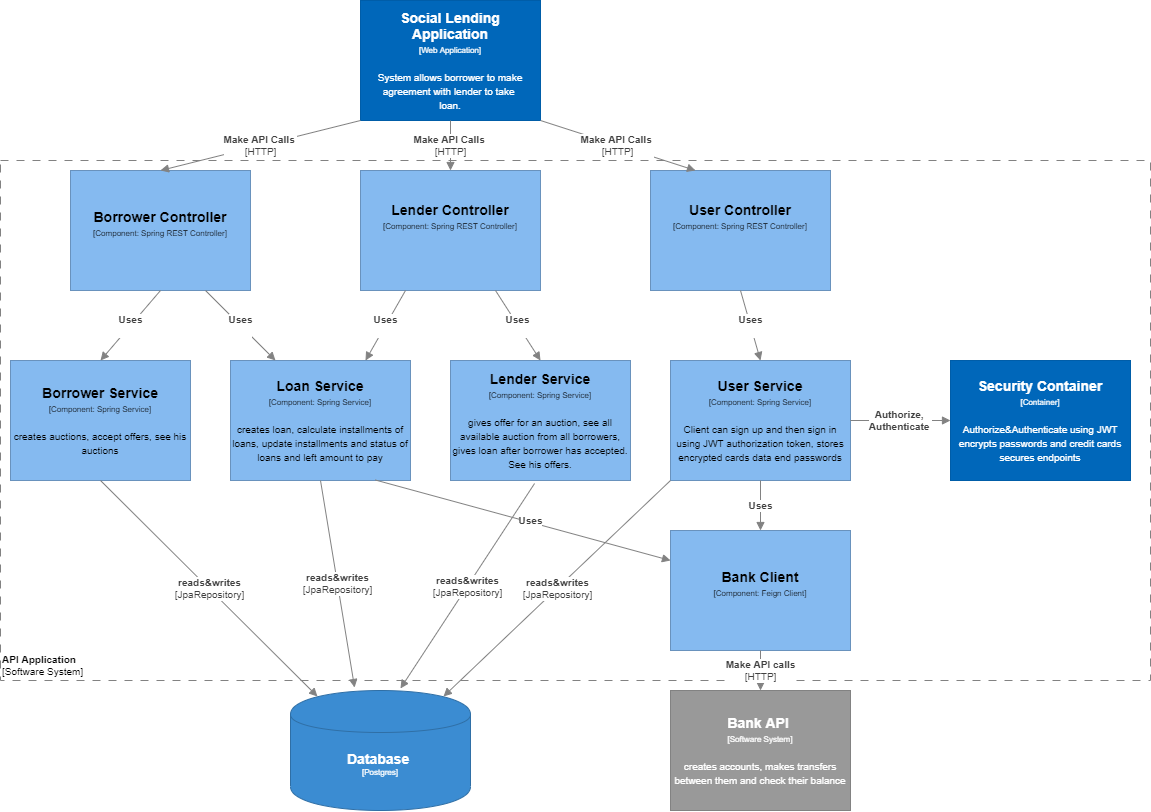

The diagram above was exported from draw.io. Its source (the exported page's mxGraphModel, read from the mxfile embedded in the PNG):
<mxGraphModel dx="953" dy="527" grid="1" gridSize="10" guides="1" tooltips="1" connect="1" arrows="1" fold="1" page="1" pageScale="1" pageWidth="1169" pageHeight="827" math="0" shadow="0">
  <root>
    <mxCell id="Zri8ijKZgW-hfrSA25_Y-0" />
    <mxCell id="Zri8ijKZgW-hfrSA25_Y-1" parent="Zri8ijKZgW-hfrSA25_Y-0" />
    <object label="&lt;font style=&quot;font-size: 10px&quot;&gt;&lt;b&gt;API Application&lt;br&gt;&lt;/b&gt;[Software System]&lt;/font&gt;" placeholders="1" name="Software System Name" id="QuWaD_1_h9wieI1BnCx--0">
      <mxCell style="rounded=0;whiteSpace=wrap;html=1;strokeColor=#828282;fillColor=none;fontColor=#000000;align=left;labelPosition=center;verticalLabelPosition=middle;verticalAlign=bottom;dashed=1;strokeWidth=1;perimeterSpacing=0;spacing=2;spacingTop=0;fontSize=10;dashPattern=8 8;" parent="Zri8ijKZgW-hfrSA25_Y-1" vertex="1">
        <mxGeometry x="10" y="170" width="1150" height="520" as="geometry" />
      </mxCell>
    </object>
    <object label="&lt;div style=&quot;color: rgb(255 , 255 , 255) ; white-space: normal&quot;&gt;&lt;span style=&quot;font-size: 14px&quot;&gt;&lt;b&gt;Database&amp;nbsp;&lt;/b&gt;&lt;/span&gt;&lt;/div&gt;&lt;div style=&quot;color: rgb(255 , 255 , 255) ; white-space: normal&quot;&gt;&lt;span style=&quot;font-size: 8px&quot;&gt;[Postgres]&lt;/span&gt;&lt;/div&gt;&lt;div style=&quot;color: rgb(255 , 255 , 255) ; white-space: normal&quot;&gt;&lt;br&gt;&lt;/div&gt;" placeholders="1" name="Container Name" description="Description" technology="e.g. PostgreSQL" id="DKm96Ycwy0QdzROlhWZd-0">
      <mxCell style="shape=cylinder;whiteSpace=wrap;html=1;boundedLbl=1;backgroundOutline=1;strokeColor=#2F6FA6;strokeWidth=1;fillColor=#3B8CD2;fontSize=9;fontColor=#000000;align=center;resizable=0;" parent="Zri8ijKZgW-hfrSA25_Y-1" vertex="1">
        <mxGeometry x="300" y="700" width="180" height="120" as="geometry" />
      </mxCell>
    </object>
    <object label="&lt;div&gt;&lt;span style=&quot;font-size: 14px&quot;&gt;&lt;b&gt;Lender Service&lt;/b&gt;&lt;/span&gt;&lt;/div&gt;&lt;div&gt;&lt;span style=&quot;font-size: 8px&quot;&gt;[Component: Spring Service]&lt;/span&gt;&lt;/div&gt;&lt;div&gt;&lt;span style=&quot;font-size: 8px&quot;&gt;&lt;br&gt;&lt;/span&gt;&lt;/div&gt;&lt;div&gt;&lt;font size=&quot;1&quot;&gt;gives offer for an auction, see all available auction from all borrowers, gives loan after borrower has accepted. See his offers.&lt;/font&gt;&lt;/div&gt;" placeholders="1" name="Component Name" technology="e.g. Spring Bean" description="Description" id="REkx7IqFvKoFm4YlmDsZ-1">
      <mxCell style="rounded=0;whiteSpace=wrap;html=1;fillColor=#85baf0;fontColor=#000000;strokeColor=#6992BD;resizable=0;" parent="Zri8ijKZgW-hfrSA25_Y-1" vertex="1">
        <mxGeometry x="460" y="370" width="180" height="120" as="geometry" />
      </mxCell>
    </object>
    <object label="&lt;div&gt;&lt;span style=&quot;font-size: 14px&quot;&gt;&lt;b&gt;Borrower Controller&lt;/b&gt;&lt;/span&gt;&lt;/div&gt;&lt;div&gt;&lt;span style=&quot;font-size: 8px&quot;&gt;[Component: Spring REST Controller]&lt;/span&gt;&lt;/div&gt;&lt;div&gt;&lt;br&gt;&lt;/div&gt;" placeholders="1" name="Component Name" technology="e.g. Spring Bean" description="Description" id="REkx7IqFvKoFm4YlmDsZ-4">
      <mxCell style="rounded=0;whiteSpace=wrap;html=1;fillColor=#85baf0;fontColor=#000000;strokeColor=#6992BD;resizable=0;" parent="Zri8ijKZgW-hfrSA25_Y-1" vertex="1">
        <mxGeometry x="80" y="180" width="180" height="120" as="geometry" />
      </mxCell>
    </object>
    <object label="&lt;div&gt;&lt;span style=&quot;font-size: 14px&quot;&gt;&lt;b&gt;Lender Controller&lt;/b&gt;&lt;/span&gt;&lt;/div&gt;&lt;div&gt;&lt;span style=&quot;font-size: 8px&quot;&gt;[Component: Spring REST Controller]&lt;/span&gt;&lt;/div&gt;&lt;div&gt;&lt;span style=&quot;font-size: 8px&quot;&gt;&lt;br&gt;&lt;/span&gt;&lt;/div&gt;&lt;div&gt;&lt;br&gt;&lt;/div&gt;" placeholders="1" name="Component Name" technology="e.g. Spring Bean" description="Description" id="REkx7IqFvKoFm4YlmDsZ-5">
      <mxCell style="rounded=0;whiteSpace=wrap;html=1;fillColor=#85baf0;fontColor=#000000;strokeColor=#6992BD;resizable=0;" parent="Zri8ijKZgW-hfrSA25_Y-1" vertex="1">
        <mxGeometry x="370" y="180" width="180" height="120" as="geometry" />
      </mxCell>
    </object>
    <object label="&lt;div&gt;&lt;span style=&quot;font-size: 14px&quot;&gt;&lt;b&gt;User Controller&lt;/b&gt;&lt;/span&gt;&lt;/div&gt;&lt;div&gt;&lt;span style=&quot;font-size: 8px&quot;&gt;[Component: Spring REST Controller]&lt;/span&gt;&lt;/div&gt;&lt;div&gt;&lt;span style=&quot;font-size: 8px&quot;&gt;&lt;br&gt;&lt;/span&gt;&lt;/div&gt;&lt;div&gt;&lt;br&gt;&lt;/div&gt;" placeholders="1" name="Component Name" technology="e.g. Spring Bean" description="Description" id="REkx7IqFvKoFm4YlmDsZ-6">
      <mxCell style="rounded=0;whiteSpace=wrap;html=1;fillColor=#85baf0;fontColor=#000000;strokeColor=#6992BD;resizable=0;" parent="Zri8ijKZgW-hfrSA25_Y-1" vertex="1">
        <mxGeometry x="660" y="180" width="180" height="120" as="geometry" />
      </mxCell>
    </object>
    <object label="&lt;div&gt;&lt;span style=&quot;font-size: 14px&quot;&gt;&lt;b&gt;Bank API&amp;nbsp;&lt;/b&gt;&lt;/span&gt;&lt;/div&gt;&lt;div&gt;&lt;span style=&quot;font-size: 8px&quot;&gt;[Software System&lt;/span&gt;&lt;span style=&quot;font-size: 8px&quot;&gt;]&lt;/span&gt;&lt;br&gt;&lt;/div&gt;&lt;div&gt;&lt;span style=&quot;font-size: 8px&quot;&gt;&lt;br&gt;&lt;/span&gt;&lt;/div&gt;&lt;div&gt;&lt;font size=&quot;1&quot;&gt;creates accounts, makes transfers between them and check their balance&lt;/font&gt;&lt;/div&gt;" placeholders="1" name="External System Name" description="Description of Software System" id="ltTiBbcuBr5S99Jq3d4t-0">
      <mxCell style="rounded=0;whiteSpace=wrap;html=1;fillColor=#999999;fontColor=#FFFFFF;strokeColor=#828282;resizable=0;" parent="Zri8ijKZgW-hfrSA25_Y-1" vertex="1">
        <mxGeometry x="680" y="700" width="180" height="120" as="geometry" />
      </mxCell>
    </object>
    <object label="&lt;div&gt;&lt;span style=&quot;font-size: 14px&quot;&gt;&lt;b&gt;Social Lending Application&lt;/b&gt;&lt;/span&gt;&lt;/div&gt;&lt;div&gt;&lt;span style=&quot;font-size: 8px&quot;&gt;[Web Application]&lt;/span&gt;&lt;br&gt;&lt;/div&gt;&lt;div&gt;&lt;span style=&quot;font-size: 8px&quot;&gt;&lt;br&gt;&lt;/span&gt;&lt;/div&gt;&lt;div&gt;&lt;font size=&quot;1&quot;&gt;System allows borrower to make agreement with lender to take&amp;nbsp;&lt;/font&gt;&lt;/div&gt;&lt;div&gt;&lt;font size=&quot;1&quot;&gt;loan.&lt;/font&gt;&lt;/div&gt;" placeholders="1" name="Software System Name" description="Description" id="hjl3iRvZ0cVjjSahS6gk-0">
      <mxCell style="rounded=0;whiteSpace=wrap;html=1;fillColor=#0067BA;fontColor=#FFFFFF;strokeColor=#005DA8;resizable=0;" parent="Zri8ijKZgW-hfrSA25_Y-1" vertex="1">
        <mxGeometry x="370" y="10" width="180" height="120" as="geometry" />
      </mxCell>
    </object>
    <object label="&lt;div&gt;&lt;span style=&quot;font-size: 14px&quot;&gt;&lt;b&gt;Loan Service&lt;/b&gt;&lt;/span&gt;&lt;/div&gt;&lt;div&gt;&lt;span style=&quot;font-size: 8px&quot;&gt;[Component: Spring Service]&lt;/span&gt;&lt;/div&gt;&lt;div&gt;&lt;span style=&quot;font-size: 8px&quot;&gt;&lt;br&gt;&lt;/span&gt;&lt;/div&gt;&lt;div&gt;&lt;font size=&quot;1&quot;&gt;creates loan, calculate installments of loans, update installments and status of loans and left amount to pay&lt;/font&gt;&lt;/div&gt;" placeholders="1" name="Component Name" technology="e.g. Spring Bean" description="Description" id="qLCGMheRIQ3kpiqU0uPs-0">
      <mxCell style="rounded=0;whiteSpace=wrap;html=1;fillColor=#85baf0;fontColor=#000000;strokeColor=#6992BD;resizable=0;" parent="Zri8ijKZgW-hfrSA25_Y-1" vertex="1">
        <mxGeometry x="240" y="370" width="180" height="120" as="geometry" />
      </mxCell>
    </object>
    <object label="&lt;div&gt;&lt;span style=&quot;font-size: 14px&quot;&gt;&lt;b&gt;User Service&lt;/b&gt;&lt;/span&gt;&lt;/div&gt;&lt;div&gt;&lt;span style=&quot;font-size: 8px&quot;&gt;[Component: Spring Service]&lt;/span&gt;&lt;/div&gt;&lt;div&gt;&lt;span style=&quot;font-size: 8px&quot;&gt;&lt;br&gt;&lt;/span&gt;&lt;/div&gt;&lt;div&gt;&lt;font size=&quot;1&quot;&gt;Client can sign up and then sign in&lt;/font&gt;&lt;/div&gt;&lt;div&gt;&lt;font size=&quot;1&quot;&gt;using JWT authorization token, stores encrypted cards data end passwords&lt;/font&gt;&lt;/div&gt;" placeholders="1" name="Component Name" technology="e.g. Spring Bean" description="Description" id="qLCGMheRIQ3kpiqU0uPs-1">
      <mxCell style="rounded=0;whiteSpace=wrap;html=1;fillColor=#85baf0;fontColor=#000000;strokeColor=#6992BD;resizable=0;" parent="Zri8ijKZgW-hfrSA25_Y-1" vertex="1">
        <mxGeometry x="680" y="370" width="180" height="120" as="geometry" />
      </mxCell>
    </object>
    <object label="&lt;div&gt;&lt;span style=&quot;font-size: 14px&quot;&gt;&lt;b&gt;Borrower Service&lt;/b&gt;&lt;/span&gt;&lt;/div&gt;&lt;div&gt;&lt;span style=&quot;font-size: 8px&quot;&gt;[Component: Spring Service]&lt;/span&gt;&lt;/div&gt;&lt;div&gt;&lt;span style=&quot;font-size: 8px&quot;&gt;&lt;br&gt;&lt;/span&gt;&lt;/div&gt;&lt;div&gt;&lt;font size=&quot;1&quot;&gt;creates auctions, accept offers, see his auctions&lt;/font&gt;&lt;/div&gt;" placeholders="1" name="Component Name" technology="e.g. Spring Bean" description="Description" id="qLCGMheRIQ3kpiqU0uPs-2">
      <mxCell style="rounded=0;whiteSpace=wrap;html=1;fillColor=#85baf0;fontColor=#000000;strokeColor=#6992BD;resizable=0;" parent="Zri8ijKZgW-hfrSA25_Y-1" vertex="1">
        <mxGeometry x="20" y="370" width="180" height="120" as="geometry" />
      </mxCell>
    </object>
    <object label="&lt;div&gt;&lt;span style=&quot;font-size: 14px&quot;&gt;&lt;b&gt;Bank Client&lt;/b&gt;&lt;/span&gt;&lt;/div&gt;&lt;div&gt;&lt;span style=&quot;font-size: 8px&quot;&gt;[Component: Feign Client]&lt;/span&gt;&lt;/div&gt;&lt;div&gt;&lt;br&gt;&lt;/div&gt;" placeholders="1" name="Component Name" technology="e.g. Spring Bean" description="Description" id="qLCGMheRIQ3kpiqU0uPs-5">
      <mxCell style="rounded=0;whiteSpace=wrap;html=1;fillColor=#85baf0;fontColor=#000000;strokeColor=#6992BD;resizable=0;" parent="Zri8ijKZgW-hfrSA25_Y-1" vertex="1">
        <mxGeometry x="680" y="540" width="180" height="120" as="geometry" />
      </mxCell>
    </object>
    <object label="&lt;b&gt;Make API calls&lt;/b&gt;&lt;br&gt;&lt;span style=&quot;font-size: 10px&quot;&gt;[%technology%]&lt;br&gt;&lt;/span&gt;" placeholders="1" name="Data Flow Item Name" technology="HTTP" id="b2A6iZERfkMV2iqwucQ_-0">
      <mxCell style="endArrow=block;html=1;fontSize=10;fontColor=#404040;strokeWidth=1;endFill=1;strokeColor=#828282;elbow=vertical;exitX=0.5;exitY=1;exitDx=0;exitDy=0;entryX=0.5;entryY=0;entryDx=0;entryDy=0;" parent="Zri8ijKZgW-hfrSA25_Y-1" source="qLCGMheRIQ3kpiqU0uPs-5" target="ltTiBbcuBr5S99Jq3d4t-0" edge="1">
        <mxGeometry width="50" height="50" relative="1" as="geometry">
          <mxPoint x="180" y="380" as="sourcePoint" />
          <mxPoint x="180" y="470" as="targetPoint" />
        </mxGeometry>
      </mxCell>
    </object>
    <object label="&lt;span style=&quot;font-size: 10px&quot;&gt;&lt;b&gt;Authorize, &lt;br&gt;Authenticate&amp;nbsp;&lt;/b&gt;&lt;br&gt;&lt;/span&gt;" placeholders="1" name="Data Flow Item Name" technology="HTTP" id="b2A6iZERfkMV2iqwucQ_-2">
      <mxCell style="endArrow=block;html=1;fontSize=10;fontColor=#404040;strokeWidth=1;endFill=1;strokeColor=#828282;elbow=vertical;exitX=1;exitY=0.5;exitDx=0;exitDy=0;entryX=0;entryY=0.5;entryDx=0;entryDy=0;" parent="Zri8ijKZgW-hfrSA25_Y-1" source="qLCGMheRIQ3kpiqU0uPs-1" edge="1">
        <mxGeometry width="50" height="50" relative="1" as="geometry">
          <mxPoint x="790" y="680" as="sourcePoint" />
          <mxPoint x="960" y="430" as="targetPoint" />
        </mxGeometry>
      </mxCell>
    </object>
    <object label="&lt;div&gt;&lt;span style=&quot;font-size: 14px&quot;&gt;&lt;b&gt;Security Container&lt;/b&gt;&lt;/span&gt;&lt;/div&gt;&lt;div&gt;&lt;span style=&quot;font-size: 8px&quot;&gt;[Container]&lt;/span&gt;&lt;br&gt;&lt;/div&gt;&lt;div&gt;&lt;span style=&quot;font-size: 8px&quot;&gt;&lt;br&gt;&lt;/span&gt;&lt;/div&gt;&lt;div&gt;&lt;span style=&quot;font-size: x-small&quot;&gt;Authorize&amp;amp;Authenticate using JWT&lt;/span&gt;&lt;br&gt;&lt;/div&gt;&lt;div&gt;&lt;font size=&quot;1&quot;&gt;encrypts passwords and credit cards&lt;/font&gt;&lt;/div&gt;&lt;div&gt;&lt;font size=&quot;1&quot;&gt;secures endpoints&lt;/font&gt;&lt;/div&gt;" placeholders="1" name="Software System Name" description="Description" id="fAsSNs8ZOs_SyhQgKuMD-0">
      <mxCell style="rounded=0;whiteSpace=wrap;html=1;fillColor=#0067BA;fontColor=#FFFFFF;strokeColor=#005DA8;resizable=0;" parent="Zri8ijKZgW-hfrSA25_Y-1" vertex="1">
        <mxGeometry x="960" y="370" width="180" height="120" as="geometry" />
      </mxCell>
    </object>
    <object label="&lt;b&gt;reads&amp;amp;writes&lt;br&gt;&lt;/b&gt;[JpaRepository]&lt;span style=&quot;font-size: 10px&quot;&gt;&lt;br&gt;&lt;/span&gt;" placeholders="1" name="Data Flow Item Name" technology="HTTP" id="2BQE3xQnJIxpYtkaIu80-0">
      <mxCell style="endArrow=block;html=1;fontSize=10;fontColor=#404040;strokeWidth=1;endFill=1;strokeColor=#828282;elbow=vertical;exitX=0.5;exitY=1;exitDx=0;exitDy=0;entryX=0.15;entryY=0.05;entryDx=0;entryDy=0;entryPerimeter=0;" parent="Zri8ijKZgW-hfrSA25_Y-1" source="qLCGMheRIQ3kpiqU0uPs-2" target="DKm96Ycwy0QdzROlhWZd-0" edge="1">
        <mxGeometry width="50" height="50" relative="1" as="geometry">
          <mxPoint x="180" y="570" as="sourcePoint" />
          <mxPoint x="280" y="570" as="targetPoint" />
        </mxGeometry>
      </mxCell>
    </object>
    <object label="&lt;b&gt;reads&amp;amp;writes&lt;br&gt;&lt;/b&gt;[JpaRepository]&lt;span style=&quot;font-size: 10px&quot;&gt;&lt;br&gt;&lt;/span&gt;" placeholders="1" name="Data Flow Item Name" technology="HTTP" id="2BQE3xQnJIxpYtkaIu80-1">
      <mxCell style="endArrow=block;html=1;fontSize=10;fontColor=#404040;strokeWidth=1;endFill=1;strokeColor=#828282;elbow=vertical;exitX=0.5;exitY=1;exitDx=0;exitDy=0;entryX=0.356;entryY=-0.025;entryDx=0;entryDy=0;entryPerimeter=0;" parent="Zri8ijKZgW-hfrSA25_Y-1" source="qLCGMheRIQ3kpiqU0uPs-0" target="DKm96Ycwy0QdzROlhWZd-0" edge="1">
        <mxGeometry width="50" height="50" relative="1" as="geometry">
          <mxPoint x="880" y="450" as="sourcePoint" />
          <mxPoint x="980" y="450" as="targetPoint" />
        </mxGeometry>
      </mxCell>
    </object>
    <object label="&lt;b&gt;reads&amp;amp;writes&lt;br&gt;&lt;/b&gt;[JpaRepository]&lt;span style=&quot;font-size: 10px&quot;&gt;&lt;br&gt;&lt;/span&gt;" placeholders="1" name="Data Flow Item Name" technology="HTTP" id="2BQE3xQnJIxpYtkaIu80-2">
      <mxCell style="endArrow=block;html=1;fontSize=10;fontColor=#404040;strokeWidth=1;endFill=1;strokeColor=#828282;elbow=vertical;exitX=0.467;exitY=1.025;exitDx=0;exitDy=0;entryX=0.611;entryY=-0.017;entryDx=0;entryDy=0;exitPerimeter=0;entryPerimeter=0;" parent="Zri8ijKZgW-hfrSA25_Y-1" source="REkx7IqFvKoFm4YlmDsZ-1" target="DKm96Ycwy0QdzROlhWZd-0" edge="1">
        <mxGeometry width="50" height="50" relative="1" as="geometry">
          <mxPoint x="340" y="500" as="sourcePoint" />
          <mxPoint x="357.05999999999995" y="640" as="targetPoint" />
        </mxGeometry>
      </mxCell>
    </object>
    <object label="&lt;span style=&quot;font-size: 10px&quot;&gt;&lt;b&gt;reads&amp;amp;writes&lt;br&gt;&lt;/b&gt;[JpaRepository]&lt;br&gt;&lt;/span&gt;" placeholders="1" name="Data Flow Item Name" technology="HTTP" id="2BQE3xQnJIxpYtkaIu80-3">
      <mxCell style="endArrow=block;html=1;fontSize=10;fontColor=#404040;strokeWidth=1;endFill=1;strokeColor=#828282;elbow=vertical;exitX=0;exitY=1;exitDx=0;exitDy=0;entryX=0.85;entryY=0.05;entryDx=0;entryDy=0;entryPerimeter=0;" parent="Zri8ijKZgW-hfrSA25_Y-1" source="qLCGMheRIQ3kpiqU0uPs-1" target="DKm96Ycwy0QdzROlhWZd-0" edge="1">
        <mxGeometry width="50" height="50" relative="1" as="geometry">
          <mxPoint x="554.06" y="503" as="sourcePoint" />
          <mxPoint x="390" y="640" as="targetPoint" />
        </mxGeometry>
      </mxCell>
    </object>
    <object label="&lt;span style=&quot;font-size: 10px&quot;&gt;&lt;b&gt;Uses&lt;/b&gt;&lt;br&gt;&lt;/span&gt;" placeholders="1" name="Data Flow Item Name" technology="HTTP" id="2BQE3xQnJIxpYtkaIu80-6">
      <mxCell style="endArrow=block;html=1;fontSize=10;fontColor=#404040;strokeWidth=1;endFill=1;strokeColor=#828282;elbow=vertical;exitX=0.5;exitY=1;exitDx=0;exitDy=0;entryX=0.5;entryY=0;entryDx=0;entryDy=0;" parent="Zri8ijKZgW-hfrSA25_Y-1" source="qLCGMheRIQ3kpiqU0uPs-1" target="qLCGMheRIQ3kpiqU0uPs-5" edge="1">
        <mxGeometry width="50" height="50" relative="1" as="geometry">
          <mxPoint x="690" y="500" as="sourcePoint" />
          <mxPoint x="453" y="646" as="targetPoint" />
        </mxGeometry>
      </mxCell>
    </object>
    <object label="&lt;b&gt;Uses&lt;br&gt;&lt;/b&gt;&lt;span style=&quot;font-size: 10px&quot;&gt;&lt;br&gt;&lt;/span&gt;" placeholders="1" name="Data Flow Item Name" technology="HTTP" id="2BQE3xQnJIxpYtkaIu80-7">
      <mxCell style="endArrow=block;html=1;fontSize=10;fontColor=#404040;strokeWidth=1;endFill=1;strokeColor=#828282;elbow=vertical;exitX=0.5;exitY=1;exitDx=0;exitDy=0;entryX=0.5;entryY=0;entryDx=0;entryDy=0;" parent="Zri8ijKZgW-hfrSA25_Y-1" source="REkx7IqFvKoFm4YlmDsZ-4" target="qLCGMheRIQ3kpiqU0uPs-2" edge="1">
        <mxGeometry width="50" height="50" relative="1" as="geometry">
          <mxPoint x="120" y="500" as="sourcePoint" />
          <mxPoint x="327" y="646" as="targetPoint" />
        </mxGeometry>
      </mxCell>
    </object>
    <object label="&lt;b&gt;Uses&lt;br&gt;&lt;/b&gt;&lt;span style=&quot;font-size: 10px&quot;&gt;&lt;br&gt;&lt;/span&gt;" placeholders="1" name="Data Flow Item Name" technology="HTTP" id="2BQE3xQnJIxpYtkaIu80-8">
      <mxCell style="endArrow=block;html=1;fontSize=10;fontColor=#404040;strokeWidth=1;endFill=1;strokeColor=#828282;elbow=vertical;exitX=0.75;exitY=1;exitDx=0;exitDy=0;entryX=0.25;entryY=0;entryDx=0;entryDy=0;" parent="Zri8ijKZgW-hfrSA25_Y-1" source="REkx7IqFvKoFm4YlmDsZ-4" target="qLCGMheRIQ3kpiqU0uPs-0" edge="1">
        <mxGeometry width="50" height="50" relative="1" as="geometry">
          <mxPoint x="180" y="310" as="sourcePoint" />
          <mxPoint x="120" y="380" as="targetPoint" />
        </mxGeometry>
      </mxCell>
    </object>
    <object label="&lt;b&gt;Uses&lt;br&gt;&lt;/b&gt;&lt;span style=&quot;font-size: 10px&quot;&gt;&lt;br&gt;&lt;/span&gt;" placeholders="1" name="Data Flow Item Name" technology="HTTP" id="2BQE3xQnJIxpYtkaIu80-9">
      <mxCell style="endArrow=block;html=1;fontSize=10;fontColor=#404040;strokeWidth=1;endFill=1;strokeColor=#828282;elbow=vertical;exitX=0.25;exitY=1;exitDx=0;exitDy=0;entryX=0.75;entryY=0;entryDx=0;entryDy=0;" parent="Zri8ijKZgW-hfrSA25_Y-1" source="REkx7IqFvKoFm4YlmDsZ-5" target="qLCGMheRIQ3kpiqU0uPs-0" edge="1">
        <mxGeometry width="50" height="50" relative="1" as="geometry">
          <mxPoint x="225" y="310" as="sourcePoint" />
          <mxPoint x="295" y="380" as="targetPoint" />
        </mxGeometry>
      </mxCell>
    </object>
    <object label="&lt;b&gt;Uses&lt;br&gt;&lt;/b&gt;&lt;span style=&quot;font-size: 10px&quot;&gt;&lt;br&gt;&lt;/span&gt;" placeholders="1" name="Data Flow Item Name" technology="HTTP" id="2BQE3xQnJIxpYtkaIu80-10">
      <mxCell style="endArrow=block;html=1;fontSize=10;fontColor=#404040;strokeWidth=1;endFill=1;strokeColor=#828282;elbow=vertical;exitX=0.75;exitY=1;exitDx=0;exitDy=0;entryX=0.5;entryY=0;entryDx=0;entryDy=0;" parent="Zri8ijKZgW-hfrSA25_Y-1" source="REkx7IqFvKoFm4YlmDsZ-5" target="REkx7IqFvKoFm4YlmDsZ-1" edge="1">
        <mxGeometry width="50" height="50" relative="1" as="geometry">
          <mxPoint x="425" y="310" as="sourcePoint" />
          <mxPoint x="550" y="360" as="targetPoint" />
        </mxGeometry>
      </mxCell>
    </object>
    <object label="&lt;b&gt;Uses&lt;br&gt;&lt;/b&gt;&lt;span style=&quot;font-size: 10px&quot;&gt;&lt;br&gt;&lt;/span&gt;" placeholders="1" name="Data Flow Item Name" technology="HTTP" id="2BQE3xQnJIxpYtkaIu80-11">
      <mxCell style="endArrow=block;html=1;fontSize=10;fontColor=#404040;strokeWidth=1;endFill=1;strokeColor=#828282;elbow=vertical;exitX=0.5;exitY=1;exitDx=0;exitDy=0;entryX=0.5;entryY=0;entryDx=0;entryDy=0;" parent="Zri8ijKZgW-hfrSA25_Y-1" source="REkx7IqFvKoFm4YlmDsZ-6" target="qLCGMheRIQ3kpiqU0uPs-1" edge="1">
        <mxGeometry width="50" height="50" relative="1" as="geometry">
          <mxPoint x="515" y="310" as="sourcePoint" />
          <mxPoint x="560" y="380" as="targetPoint" />
        </mxGeometry>
      </mxCell>
    </object>
    <object label="&lt;span style=&quot;font-size: 10px&quot;&gt;&lt;b&gt;Make API Calls&amp;nbsp;&lt;br&gt;&lt;/b&gt;[HTTP]&lt;br&gt;&lt;/span&gt;" placeholders="1" name="Data Flow Item Name" technology="HTTP" id="2BQE3xQnJIxpYtkaIu80-12">
      <mxCell style="endArrow=block;html=1;fontSize=10;fontColor=#404040;strokeWidth=1;endFill=1;strokeColor=#828282;elbow=vertical;exitX=0;exitY=1;exitDx=0;exitDy=0;entryX=0.5;entryY=0;entryDx=0;entryDy=0;" parent="Zri8ijKZgW-hfrSA25_Y-1" source="hjl3iRvZ0cVjjSahS6gk-0" target="REkx7IqFvKoFm4YlmDsZ-4" edge="1">
        <mxGeometry width="50" height="50" relative="1" as="geometry">
          <mxPoint x="225" y="310" as="sourcePoint" />
          <mxPoint x="295" y="380" as="targetPoint" />
        </mxGeometry>
      </mxCell>
    </object>
    <object label="&lt;span style=&quot;font-size: 10px&quot;&gt;&lt;b&gt;Make API Calls&amp;nbsp;&lt;br&gt;&lt;/b&gt;[HTTP]&lt;br&gt;&lt;/span&gt;" placeholders="1" name="Data Flow Item Name" technology="HTTP" id="2BQE3xQnJIxpYtkaIu80-14">
      <mxCell style="endArrow=block;html=1;fontSize=10;fontColor=#404040;strokeWidth=1;endFill=1;strokeColor=#828282;elbow=vertical;exitX=0.5;exitY=1;exitDx=0;exitDy=0;entryX=0.5;entryY=0;entryDx=0;entryDy=0;" parent="Zri8ijKZgW-hfrSA25_Y-1" source="hjl3iRvZ0cVjjSahS6gk-0" target="REkx7IqFvKoFm4YlmDsZ-5" edge="1">
        <mxGeometry width="50" height="50" relative="1" as="geometry">
          <mxPoint x="380" y="140" as="sourcePoint" />
          <mxPoint x="180" y="190" as="targetPoint" />
        </mxGeometry>
      </mxCell>
    </object>
    <object label="&lt;span style=&quot;font-size: 10px&quot;&gt;&lt;b&gt;Make API Calls&amp;nbsp;&lt;br&gt;&lt;/b&gt;[HTTP]&lt;br&gt;&lt;/span&gt;" placeholders="1" name="Data Flow Item Name" technology="HTTP" id="2BQE3xQnJIxpYtkaIu80-15">
      <mxCell style="endArrow=block;html=1;fontSize=10;fontColor=#404040;strokeWidth=1;endFill=1;strokeColor=#828282;elbow=vertical;exitX=1;exitY=1;exitDx=0;exitDy=0;entryX=0.25;entryY=0;entryDx=0;entryDy=0;" parent="Zri8ijKZgW-hfrSA25_Y-1" source="hjl3iRvZ0cVjjSahS6gk-0" target="REkx7IqFvKoFm4YlmDsZ-6" edge="1">
        <mxGeometry width="50" height="50" relative="1" as="geometry">
          <mxPoint x="470" y="140" as="sourcePoint" />
          <mxPoint x="470" y="190" as="targetPoint" />
        </mxGeometry>
      </mxCell>
    </object>
    <object label="&lt;span style=&quot;font-size: 10px&quot;&gt;&lt;b&gt;Uses&lt;/b&gt;&lt;br&gt;&lt;/span&gt;" placeholders="1" name="Data Flow Item Name" technology="HTTP" id="3eOwIQVZ30JbEDreVaoC-0">
      <mxCell style="endArrow=block;html=1;fontSize=10;fontColor=#404040;strokeWidth=1;endFill=1;strokeColor=#828282;elbow=vertical;exitX=0.805;exitY=0.996;exitDx=0;exitDy=0;entryX=0;entryY=0.25;entryDx=0;entryDy=0;exitPerimeter=0;" edge="1" parent="Zri8ijKZgW-hfrSA25_Y-1" source="qLCGMheRIQ3kpiqU0uPs-0" target="qLCGMheRIQ3kpiqU0uPs-5">
        <mxGeometry x="0.048" y="2" width="50" height="50" relative="1" as="geometry">
          <mxPoint x="780" y="499.9999999999999" as="sourcePoint" />
          <mxPoint x="780" y="550" as="targetPoint" />
          <mxPoint as="offset" />
        </mxGeometry>
      </mxCell>
    </object>
  </root>
</mxGraphModel>